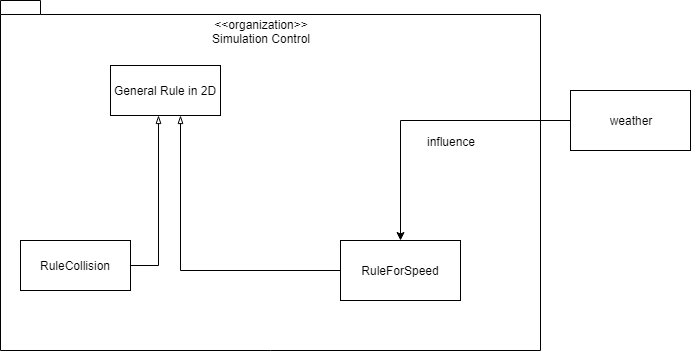

The diagram above was exported from draw.io. Its source (the exported page's mxGraphModel, read from the mxfile embedded in the PNG):
<mxGraphModel dx="1394" dy="747" grid="1" gridSize="10" guides="1" tooltips="1" connect="1" arrows="1" fold="1" page="1" pageScale="1" pageWidth="827" pageHeight="1169" math="0" shadow="0">
  <root>
    <mxCell id="Su_O19_Er0g750QtwB-Q-0" />
    <mxCell id="Su_O19_Er0g750QtwB-Q-1" parent="Su_O19_Er0g750QtwB-Q-0" />
    <mxCell id="mRTm1461R2Ue8nxd4mFp-0" value="" style="shape=folder;fontStyle=1;spacingTop=10;tabWidth=40;tabHeight=14;tabPosition=left;html=1;" parent="Su_O19_Er0g750QtwB-Q-1" vertex="1">
      <mxGeometry x="60" y="160" width="540" height="350" as="geometry" />
    </mxCell>
    <mxCell id="QjCJfhuw3AMBu3rlC-by-1" style="edgeStyle=orthogonalEdgeStyle;rounded=0;orthogonalLoop=1;jettySize=auto;html=1;" parent="Su_O19_Er0g750QtwB-Q-1" source="8qC_Wqe-YVksfS836Eye-3" target="8qC_Wqe-YVksfS836Eye-2" edge="1">
      <mxGeometry relative="1" as="geometry" />
    </mxCell>
    <mxCell id="QjCJfhuw3AMBu3rlC-by-2" value="influence" style="text;html=1;resizable=0;points=[];align=center;verticalAlign=middle;labelBackgroundColor=#ffffff;" parent="QjCJfhuw3AMBu3rlC-by-1" vertex="1" connectable="0">
      <mxGeometry x="0.25" y="1" relative="1" as="geometry">
        <mxPoint x="49" y="9" as="offset" />
      </mxGeometry>
    </mxCell>
    <mxCell id="8qC_Wqe-YVksfS836Eye-2" value="RuleForSpeed" style="rounded=0;whiteSpace=wrap;html=1;" parent="Su_O19_Er0g750QtwB-Q-1" vertex="1">
      <mxGeometry x="400" y="400" width="120" height="60" as="geometry" />
    </mxCell>
    <mxCell id="8qC_Wqe-YVksfS836Eye-3" value="weather&lt;br&gt;" style="rounded=0;whiteSpace=wrap;html=1;" parent="Su_O19_Er0g750QtwB-Q-1" vertex="1">
      <mxGeometry x="630" y="250" width="120" height="60" as="geometry" />
    </mxCell>
    <mxCell id="VT5LeMrABKnWFw3dwT0p-0" value="RuleCollision&lt;br&gt;" style="html=1;" parent="Su_O19_Er0g750QtwB-Q-1" vertex="1">
      <mxGeometry x="80" y="400" width="110" height="50" as="geometry" />
    </mxCell>
    <mxCell id="VT5LeMrABKnWFw3dwT0p-1" value="General Rule in 2D" style="html=1;" parent="Su_O19_Er0g750QtwB-Q-1" vertex="1">
      <mxGeometry x="170" y="225" width="110" height="50" as="geometry" />
    </mxCell>
    <mxCell id="iNNfC98ZgmxSXa40BFBL-0" style="edgeStyle=orthogonalEdgeStyle;rounded=0;orthogonalLoop=1;jettySize=auto;html=1;endArrow=blockThin;endFill=0;" parent="Su_O19_Er0g750QtwB-Q-1" source="VT5LeMrABKnWFw3dwT0p-0" target="VT5LeMrABKnWFw3dwT0p-1" edge="1">
      <mxGeometry relative="1" as="geometry">
        <Array as="points">
          <mxPoint x="218" y="425" />
        </Array>
        <mxPoint x="110" y="410" as="sourcePoint" />
        <mxPoint x="218" y="310" as="targetPoint" />
      </mxGeometry>
    </mxCell>
    <mxCell id="iNNfC98ZgmxSXa40BFBL-1" style="edgeStyle=orthogonalEdgeStyle;rounded=0;orthogonalLoop=1;jettySize=auto;html=1;endArrow=blockThin;endFill=0;" parent="Su_O19_Er0g750QtwB-Q-1" source="8qC_Wqe-YVksfS836Eye-2" target="VT5LeMrABKnWFw3dwT0p-1" edge="1">
      <mxGeometry relative="1" as="geometry">
        <Array as="points">
          <mxPoint x="240" y="430" />
        </Array>
        <mxPoint x="335" y="240" as="sourcePoint" />
        <mxPoint x="443" y="140" as="targetPoint" />
      </mxGeometry>
    </mxCell>
    <mxCell id="j1iPe6_Hx_iSeS-0k3B1-0" value="&amp;lt;&amp;lt;organization&amp;gt;&amp;gt;&lt;br&gt;Simulation Control&lt;br&gt;" style="text;html=1;strokeColor=none;fillColor=none;align=center;verticalAlign=middle;whiteSpace=wrap;rounded=0;" vertex="1" parent="Su_O19_Er0g750QtwB-Q-1">
      <mxGeometry x="180" y="190" width="280" as="geometry" />
    </mxCell>
  </root>
</mxGraphModel>